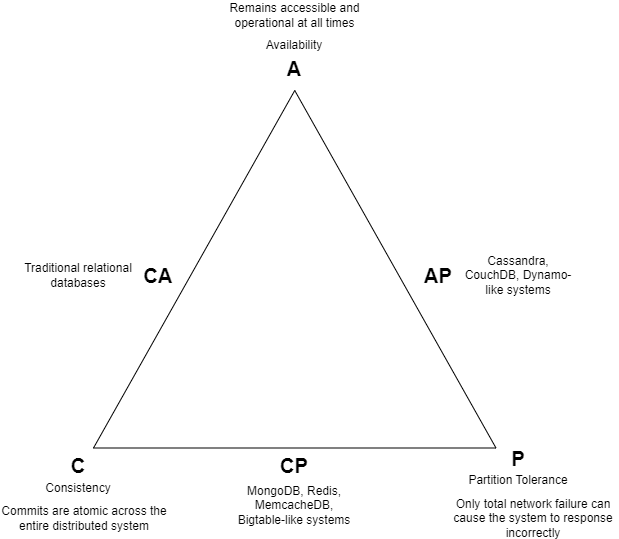

The diagram above was exported from draw.io. Its source (the exported page's mxGraphModel, read from the mxfile embedded in the PNG):
<mxGraphModel dx="794" dy="446" grid="1" gridSize="10" guides="1" tooltips="1" connect="1" arrows="1" fold="1" page="1" pageScale="1" pageWidth="850" pageHeight="1100" math="0" shadow="0">
  <root>
    <mxCell id="0" />
    <mxCell id="1" parent="0" />
    <mxCell id="pHiB8ZD4OXHbrlniYqQT-1" value="" style="triangle;whiteSpace=wrap;html=1;rotation=-90;" vertex="1" parent="1">
      <mxGeometry x="377.5" y="177.5" width="357.5" height="402.5" as="geometry" />
    </mxCell>
    <mxCell id="pHiB8ZD4OXHbrlniYqQT-2" value="&lt;font style=&quot;font-size: 20px;&quot;&gt;&lt;b&gt;A&lt;/b&gt;&lt;/font&gt;" style="text;html=1;strokeColor=none;fillColor=none;align=center;verticalAlign=middle;whiteSpace=wrap;rounded=0;" vertex="1" parent="1">
      <mxGeometry x="526.25" y="162.5" width="60" height="30" as="geometry" />
    </mxCell>
    <mxCell id="pHiB8ZD4OXHbrlniYqQT-3" value="Remains accessible and operational at all times" style="text;html=1;strokeColor=none;fillColor=none;align=center;verticalAlign=middle;whiteSpace=wrap;rounded=0;" vertex="1" parent="1">
      <mxGeometry x="490" y="110" width="132.5" height="30" as="geometry" />
    </mxCell>
    <mxCell id="pHiB8ZD4OXHbrlniYqQT-4" value="Availability" style="text;html=1;strokeColor=none;fillColor=none;align=center;verticalAlign=middle;whiteSpace=wrap;rounded=0;" vertex="1" parent="1">
      <mxGeometry x="526.25" y="140" width="60" height="30" as="geometry" />
    </mxCell>
    <mxCell id="pHiB8ZD4OXHbrlniYqQT-5" value="&lt;b style=&quot;font-size: 20px;&quot;&gt;C&lt;/b&gt;" style="text;html=1;strokeColor=none;fillColor=none;align=center;verticalAlign=middle;whiteSpace=wrap;rounded=0;" vertex="1" parent="1">
      <mxGeometry x="310" y="560" width="60" height="30" as="geometry" />
    </mxCell>
    <mxCell id="pHiB8ZD4OXHbrlniYqQT-6" value="&lt;b style=&quot;font-size: 20px;&quot;&gt;P&lt;/b&gt;" style="text;html=1;strokeColor=none;fillColor=none;align=center;verticalAlign=middle;whiteSpace=wrap;rounded=0;" vertex="1" parent="1">
      <mxGeometry x="750" y="552.5" width="60" height="30" as="geometry" />
    </mxCell>
    <mxCell id="pHiB8ZD4OXHbrlniYqQT-7" value="&lt;b style=&quot;font-size: 20px;&quot;&gt;CA&lt;/b&gt;" style="text;html=1;strokeColor=none;fillColor=none;align=center;verticalAlign=middle;whiteSpace=wrap;rounded=0;" vertex="1" parent="1">
      <mxGeometry x="390" y="370" width="60" height="30" as="geometry" />
    </mxCell>
    <mxCell id="pHiB8ZD4OXHbrlniYqQT-8" value="Consistency" style="text;html=1;strokeColor=none;fillColor=none;align=center;verticalAlign=middle;whiteSpace=wrap;rounded=0;" vertex="1" parent="1">
      <mxGeometry x="310" y="582.5" width="60" height="30" as="geometry" />
    </mxCell>
    <mxCell id="pHiB8ZD4OXHbrlniYqQT-9" value="Commits are atomic across the entire distributed system" style="text;html=1;strokeColor=none;fillColor=none;align=center;verticalAlign=middle;whiteSpace=wrap;rounded=0;" vertex="1" parent="1">
      <mxGeometry x="261.25" y="612.5" width="170" height="30" as="geometry" />
    </mxCell>
    <mxCell id="pHiB8ZD4OXHbrlniYqQT-10" value="Traditional relational databases" style="text;html=1;strokeColor=none;fillColor=none;align=center;verticalAlign=middle;whiteSpace=wrap;rounded=0;" vertex="1" parent="1">
      <mxGeometry x="280" y="370" width="120" height="30" as="geometry" />
    </mxCell>
    <mxCell id="pHiB8ZD4OXHbrlniYqQT-11" value="&lt;b style=&quot;font-size: 20px;&quot;&gt;AP&lt;/b&gt;" style="text;html=1;strokeColor=none;fillColor=none;align=center;verticalAlign=middle;whiteSpace=wrap;rounded=0;" vertex="1" parent="1">
      <mxGeometry x="670" y="370" width="60" height="30" as="geometry" />
    </mxCell>
    <mxCell id="pHiB8ZD4OXHbrlniYqQT-12" value="&lt;b style=&quot;font-size: 20px;&quot;&gt;CP&lt;/b&gt;" style="text;html=1;strokeColor=none;fillColor=none;align=center;verticalAlign=middle;whiteSpace=wrap;rounded=0;" vertex="1" parent="1">
      <mxGeometry x="526.25" y="560" width="60" height="30" as="geometry" />
    </mxCell>
    <mxCell id="pHiB8ZD4OXHbrlniYqQT-14" value="MongoDB, Redis, MemcacheDB, Bigtable-like systems" style="text;html=1;strokeColor=none;fillColor=none;align=center;verticalAlign=middle;whiteSpace=wrap;rounded=0;" vertex="1" parent="1">
      <mxGeometry x="496.25" y="600" width="120" height="30" as="geometry" />
    </mxCell>
    <mxCell id="pHiB8ZD4OXHbrlniYqQT-15" value="Partition Tolerance" style="text;html=1;strokeColor=none;fillColor=none;align=center;verticalAlign=middle;whiteSpace=wrap;rounded=0;" vertex="1" parent="1">
      <mxGeometry x="720" y="575" width="120" height="30" as="geometry" />
    </mxCell>
    <mxCell id="pHiB8ZD4OXHbrlniYqQT-16" value="Only total network failure can cause the system to response incorrectly" style="text;html=1;strokeColor=none;fillColor=none;align=center;verticalAlign=middle;whiteSpace=wrap;rounded=0;" vertex="1" parent="1">
      <mxGeometry x="710" y="612.5" width="170" height="30" as="geometry" />
    </mxCell>
    <mxCell id="pHiB8ZD4OXHbrlniYqQT-17" value="Cassandra, CouchDB, Dynamo-like systems" style="text;html=1;strokeColor=none;fillColor=none;align=center;verticalAlign=middle;whiteSpace=wrap;rounded=0;" vertex="1" parent="1">
      <mxGeometry x="725" y="370" width="110" height="30" as="geometry" />
    </mxCell>
  </root>
</mxGraphModel>